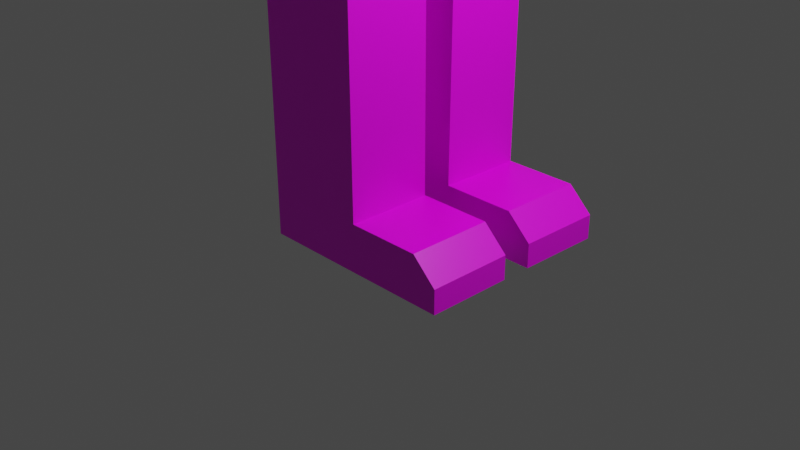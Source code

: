# Source: Ludzik3-textured-1.blend  (saved by Blender 2.92.15; exported with 4.5.12 LTS)
import bpy
from mathutils import Matrix  # noqa: F401  (used for matrix-valued properties, if any)

bpy.ops.wm.read_factory_settings(use_empty=True)
scene = bpy.context.scene
scene.name = 'Scene'

# ---- collections
col_collection = bpy.data.collections.new('Collection'); scene.collection.children.link(col_collection)

# ---- images (referenced by path relative to the original .blend; pixels are not part of the script)
import os
ASSET_DIR = os.environ.get("B2B_ASSET_DIR", "")  # directory of the original .blend (textures are referenced by path, not embedded)
HERE = os.path.dirname(os.path.abspath(__file__))  # packed textures are extracted next to this script under _unpacked/

def load_image(name, relpath, width, height, colorspace="sRGB"):
    """Load a texture the original file referenced (path relative to the .blend, or extracted next to this script)."""
    p = next((c for c in (os.path.join(HERE, relpath), os.path.join(ASSET_DIR, relpath)) if relpath and os.path.exists(c)), "")
    if p:
        img = bpy.data.images.load(p, check_existing=True)
        img.name = name
    else:  # same state as the original file: an image datablock whose file is absent (Cycles renders it pink)
        img = bpy.data.images.new(name, width, height)
        img.source = "FILE"
        img.filepath = "//" + (relpath or name)
    img.colorspace_settings.name = colorspace
    return img
img_pallet_png = load_image('pallet.png', 'pallet.png', 1024, 1024, 'sRGB')

# ---- materials (node trees are filled in below, after node groups)
mat_material = bpy.data.materials.new('Material')
mat_material.alpha_threshold = 0.0
mat_material.use_transparent_shadow = False
mat_material.line_color = (0.0, 0.0, 0.0, 1.0)

# ---- material node trees
mat_material.use_nodes = True; mat_material.node_tree.nodes.clear()
_N = mat_material.node_tree.nodes; _L = mat_material.node_tree.links
n0 = _N.new('ShaderNodeOutputMaterial'); n0.name = 'Material Output'; n0.location = (300, 300)
n1 = _N.new('ShaderNodeBsdfPrincipled'); n1.name = 'Principled BSDF'; n1.location = (10, 300)
n1.distribution = 'GGX'
n1.subsurface_method = 'BURLEY'
n1.inputs[2].default_value = 0.4
n1.inputs[3].default_value = 1.45
n1.inputs[27].default_value = (0.0, 0.0, 0.0, 1.0)
n1.inputs[28].default_value = 1.0
n2 = _N.new('ShaderNodeTexImage'); n2.name = 'Image Texture'; n2.location = (-326, 177)
n2.image = img_pallet_png
n2.interpolation = 'Closest'
_L.new(n1.outputs[0], n0.inputs[0])
_L.new(n2.outputs[0], n1.inputs[0])
n0.is_active_output = True

# ---- world
world_world = bpy.data.worlds.new('World'); scene.world = world_world
world_world.use_nodes = True; world_world.node_tree.nodes.clear()
_N = world_world.node_tree.nodes; _L = world_world.node_tree.links
n0 = _N.new('ShaderNodeOutputWorld'); n0.name = 'World Output'; n0.location = (300, 300)
n1 = _N.new('ShaderNodeBackground'); n1.name = 'Background'; n1.location = (10, 300)
n1.inputs[0].default_value = (0.05088, 0.05088, 0.05088, 1.0)
_L.new(n1.outputs[0], n0.inputs[0])
n0.is_active_output = True
world_world.color = (0.05088, 0.05088, 0.05088)
world_world.use_sun_shadow = False
world_world.sun_shadow_jitter_overblur = 0.0

# ---- cameras
cam_camera = bpy.data.cameras.new('Camera')
cam_camera.clip_end = 100.0
cam_camera.ortho_scale = 7.314

# ---- lights
light_light = bpy.data.lights.new('Light', 'POINT')
light_light.transmission_factor = 0.0
light_light.energy = 1000.0
light_light.shadow_soft_size = 0.1
light_light.shadow_maximum_resolution = 0.006
light_light.use_absolute_resolution = True

# ---- meshes
me_cube = bpy.data.meshes.new('Cube')
me_cube.from_pydata([(1.0, 0.9679, 1.0), (1.0, 1.0, -1.0), (-1.0, 1.0, 1.0), (-1.0, 1.0, -1.0), (-1.027, 0.0, -1.073), (1.15, 0.0, 1.0), (-1.0, 0.0, 1.0), (1.042, 0.0, -1.0), (0.9408, 0.1148, -1.181), (-1.0, 0.1148, -1.212), (1.0, 0.0, -1.133), (-0.8482, 0.0, -1.142), (0.9125, 1.035, -1.167), (-0.9248, 1.034, -1.167), (0.6811, 0.149, -1.348), (-0.8752, 0.149, -1.348), (0.5271, 1.086, -1.467), (-0.58, 1.086, -1.467), (0.5271, 0.1823, -1.462), (-0.58, 0.1823, -1.462), (0.5271, 1.075, -3.612), (-0.58, 1.075, -3.612), (0.5271, 0.1714, -3.607), (-0.58, 0.1714, -3.607), (0.5271, 1.074, -3.793), (-0.58, 1.074, -3.793), (0.5271, 0.1704, -3.788), (-0.58, 0.1704, -3.788), (0.5271, 1.073, -4.028), (-0.58, 1.073, -4.028), (0.5271, 0.1692, -4.024), (-0.58, 0.1692, -4.024), (0.5271, 1.064, -5.554), (-0.58, 1.064, -5.554), (0.5271, 0.1605, -5.55), (-0.58, 0.1605, -5.55), (0.5271, 1.063, -6.054), (-0.58, 1.063, -6.054), (0.5271, 0.1592, -6.049), (-0.58, 0.1592, -6.049), (1.309, 0.1605, -5.55), (1.309, 1.064, -5.554), (1.309, 0.1592, -6.049), (1.309, 1.063, -6.054), (1.57, 0.1605, -5.795), (1.57, 1.064, -5.799), (1.57, 0.1592, -6.049), (1.57, 1.063, -6.054), (-1.0, 0.0, 1.575), (-1.0, 1.0, 1.575), (1.0, 0.9679, 1.575), (1.0, 0.0, 1.575), (-0.5522, 1.313, 1.0), (0.5622, 1.281, 1.0), (-0.5522, 1.313, 1.575), (0.5622, 1.281, 1.575), (-0.4867, 3.591, 1.0), (0.6278, 3.559, 1.0), (-0.4867, 3.591, 1.575), (0.6278, 3.559, 1.575), (-0.4815, 3.771, 1.0), (0.633, 3.739, 1.0), (-0.4815, 3.771, 1.575), (0.633, 3.739, 1.575), (-0.4762, 3.954, 1.0), (0.6383, 3.922, 1.0), (-0.4762, 3.954, 1.575), (0.6383, 3.922, 1.575), (-0.4193, 5.933, 1.0), (0.6952, 5.901, 1.0), (-0.4193, 5.933, 1.575), (0.6952, 5.901, 1.575), (-0.6351, 6.082, 0.8864), (0.9197, 6.05, 0.8864), (-0.6351, 6.082, 1.689), (0.9197, 6.05, 1.689), (-0.6092, 7.338, 0.8864), (0.9456, 7.306, 0.8864), (-0.6092, 7.338, 1.689), (0.9456, 7.306, 1.689), (-0.2136, 7.505, 1.089), (0.5568, 7.473, 1.089), (-0.2136, 7.505, 1.486), (0.5568, 7.473, 1.486), (-0.4538, 0.0, 1.813), (-0.4538, 0.7225, 1.813), (0.4538, 0.708, 1.813), (0.4538, 0.0, 1.813), (-0.4538, 0.0, 2.088), (-0.4538, 0.7225, 2.088), (0.4538, 0.708, 2.088), (0.4538, 0.0, 2.088), (-1.555, 0.0, 2.56), (-1.555, 1.897, 2.56), (1.555, 1.847, 2.56), (1.555, 0.0, 2.56), (-1.924, 0.0, 6.378), (-1.924, 2.052, 6.378), (1.924, 1.991, 6.378), (1.924, 0.0, 6.378), (-1.23, 0.0, 6.731), (-1.23, 1.674, 6.731), (1.23, 1.634, 6.731), (1.23, 0.0, 6.731), (2.387, 0.0, 3.406), (-2.387, 0.0, 3.406), (-2.387, 2.277, 3.406), (2.387, 2.201, 3.406), (2.387, 0.0, 5.59), (-2.387, 2.277, 5.59), (-2.387, 0.0, 5.59), (2.387, 2.201, 5.59), (-0.3384, 2.277, 3.829), (0.3384, 2.201, 3.829), (-0.3384, 2.277, 5.167), (0.3384, 2.201, 5.167), (0.5316, 2.875, 5.167), (0.5316, 2.875, 3.829), (-0.1452, 2.951, 3.829), (-0.1452, 2.951, 5.167), (2.387, 0.5943, 4.385), (2.387, 1.579, 4.385), (2.387, 0.5943, 4.992), (2.387, 1.579, 4.992), (2.689, 1.579, 4.992), (2.689, 1.579, 4.385), (2.689, 0.5943, 4.385), (2.689, 0.5943, 4.992), (1.137, 1.062, -0.6381), (-1.137, 1.069, -0.6381), (1.137, -0.06824, -0.6381), (-1.137, -0.06824, -0.6381), (1.158, 1.065, -0.2095), (-1.158, 1.079, -0.2095), (1.158, -0.07839, -0.2095), (-1.158, -0.07839, -0.2095), (2.387, 1.086, 4.385), (2.387, 1.086, 4.992), (2.689, 1.086, 4.385), (2.689, 1.086, 4.992)], [], [(135, 6, 2, 133), (133, 2, 0, 132), (132, 0, 5, 134), (7, 4, 11, 10), (5, 0, 50, 51), (9, 8, 10, 11), (1, 7, 10, 8), (4, 3, 9, 11), (1, 8, 14, 12), (13, 12, 16, 17), (8, 9, 15, 14), (9, 3, 13, 15), (3, 1, 12, 13), (19, 17, 21, 23), (15, 13, 17, 19), (14, 15, 19, 18), (12, 14, 18, 16), (20, 22, 26, 24), (18, 19, 23, 22), (16, 18, 22, 20), (17, 16, 20, 21), (27, 25, 29, 31), (21, 20, 24, 25), (23, 21, 25, 27), (22, 23, 27, 26), (30, 31, 35, 34), (26, 27, 31, 30), (24, 26, 30, 28), (25, 24, 28, 29), (32, 34, 40, 41), (28, 30, 34, 32), (29, 28, 32, 33), (31, 29, 33, 35), (37, 36, 38, 39), (33, 32, 36, 37), (35, 33, 37, 39), (34, 35, 39, 38), (40, 42, 46, 44), (36, 32, 41, 43), (34, 38, 42, 40), (38, 36, 43, 42), (45, 44, 46, 47), (41, 40, 44, 45), (43, 41, 45, 47), (42, 43, 47, 46), (48, 51, 87, 84), (2, 6, 48, 49), (49, 50, 55, 54), (6, 5, 51, 48), (55, 53, 57, 59), (50, 0, 53, 55), (0, 2, 52, 53), (2, 49, 54, 52), (57, 56, 60, 61), (53, 52, 56, 57), (52, 54, 58, 56), (54, 55, 59, 58), (60, 62, 66, 64), (56, 58, 62, 60), (58, 59, 63, 62), (59, 57, 61, 63), (67, 65, 69, 71), (62, 63, 67, 66), (63, 61, 65, 67), (61, 60, 64, 65), (68, 70, 74, 72), (65, 64, 68, 69), (64, 66, 70, 68), (66, 67, 71, 70), (74, 75, 79, 78), (70, 71, 75, 74), (71, 69, 73, 75), (69, 68, 72, 73), (79, 77, 81, 83), (75, 73, 77, 79), (73, 72, 76, 77), (72, 74, 78, 76), (81, 80, 82, 83), (77, 76, 80, 81), (76, 78, 82, 80), (78, 79, 83, 82), (87, 86, 90, 91), (50, 49, 85, 86), (51, 50, 86, 87), (49, 48, 84, 85), (91, 90, 94, 95), (85, 84, 88, 89), (84, 87, 91, 88), (86, 85, 89, 90), (110, 108, 99, 96), (89, 88, 92, 93), (88, 91, 95, 92), (90, 89, 93, 94), (99, 98, 102, 103), (111, 109, 97, 98), (108, 111, 98, 99), (109, 110, 96, 97), (102, 101, 100, 103), (97, 96, 100, 101), (96, 99, 103, 100), (98, 97, 101, 102), (93, 92, 105, 106), (95, 94, 107, 104), (94, 93, 106, 107), (92, 95, 104, 105), (106, 105, 110, 109), (104, 107, 111, 108), (107, 106, 109, 111), (105, 104, 108, 110), (113, 115, 114, 112), (117, 118, 119, 116), (114, 115, 116, 119), (113, 112, 118, 117), (112, 114, 119, 118), (115, 113, 117, 116), (136, 137, 123, 121), (138, 125, 124, 139), (122, 120, 126, 127), (121, 123, 124, 125), (137, 122, 127, 139), (136, 121, 125, 138), (1, 128, 130, 7), (3, 129, 128, 1), (4, 131, 129, 3), (128, 132, 134, 130), (129, 133, 132, 128), (131, 135, 133, 129), (120, 136, 138, 126), (123, 137, 139, 124), (126, 138, 139, 127), (120, 122, 137, 136)])
_uv = me_cube.uv_layers.new(name='UVMap')
_uv.uv.foreach_set('vector', [0.4979, 0.375, 0.4979, 0.375, 0.4979, 0.375, 0.4979, 0.375, 0.4979, 0.375, 0.4979, 0.375, 0.4979, 0.375, 0.4979, 0.375, 0.4979, 0.375, 0.4979, 0.375, 0.4979, 0.375, 0.4979, 0.375, 0.0, 0.0, 0.0, 0.0, 0.0, 0.0, 0.0, 0.0, 0.4979, 0.375, 0.4979, 0.375, 0.4979, 0.375, 0.4979, 0.375, 0.3285, 0.375, 0.3285, 0.375, 0.3285, 0.375, 0.3285, 0.375, 0.3285, 0.375, 0.3285, 0.375, 0.3285, 0.375, 0.3285, 0.375, 0.3285, 0.375, 0.3285, 0.375, 0.3285, 0.375, 0.3285, 0.375, 0.3285, 0.375, 0.3285, 0.375, 0.3285, 0.375, 0.3285, 0.375, 0.3285, 0.375, 0.3285, 0.375, 0.3285, 0.375, 0.3285, 0.375, 0.3285, 0.375, 0.3285, 0.375, 0.3285, 0.375, 0.3285, 0.375, 0.3285, 0.375, 0.3285, 0.375, 0.3285, 0.375, 0.3285, 0.375, 0.3285, 0.375, 0.3285, 0.375, 0.3285, 0.375, 0.3285, 0.375, 0.3285, 0.375, 0.3285, 0.375, 0.3285, 0.375, 0.3285, 0.375, 0.3285, 0.375, 0.3285, 0.375, 0.3285, 0.375, 0.3285, 0.375, 0.3285, 0.375, 0.3285, 0.375, 0.3285, 0.375, 0.3285, 0.375, 0.3285, 0.375, 0.3285, 0.375, 0.3285, 0.375, 0.3285, 0.375, 0.3285, 0.375, 0.3285, 0.375, 0.3285, 0.375, 0.3285, 0.375, 0.3285, 0.375, 0.3285, 0.375, 0.3285, 0.375, 0.3285, 0.375, 0.3285, 0.375, 0.3285, 0.375, 0.3285, 0.375, 0.3285, 0.375, 0.3285, 0.375, 0.3285, 0.375, 0.3285, 0.375, 0.3285, 0.375, 0.3285, 0.375, 0.3285, 0.375, 0.3285, 0.375, 0.3285, 0.375, 0.3285, 0.375, 0.3285, 0.375, 0.3285, 0.375, 0.3285, 0.375, 0.3285, 0.375, 0.3285, 0.375, 0.3285, 0.375, 0.3285, 0.375, 0.3285, 0.375, 0.3285, 0.375, 0.3285, 0.375, 0.3285, 0.375, 0.3285, 0.375, 0.3285, 0.375, 0.3285, 0.375, 0.3285, 0.375, 0.3285, 0.375, 0.3285, 0.375, 0.3285, 0.375, 0.3285, 0.375, 0.3285, 0.375, 0.3285, 0.375, 0.3285, 0.375, 0.3285, 0.375, 0.3285, 0.375, 0.3285, 0.375, 0.3285, 0.375, 0.3285, 0.375, 0.2278, 0.375, 0.2278, 0.375, 0.2278, 0.375, 0.2278, 0.375, 0.3285, 0.375, 0.3285, 0.375, 0.3285, 0.375, 0.3285, 0.375, 0.3285, 0.375, 0.3285, 0.375, 0.3285, 0.375, 0.3285, 0.375, 0.3285, 0.375, 0.3285, 0.375, 0.3285, 0.375, 0.3285, 0.375, 0.2278, 0.375, 0.2278, 0.375, 0.2278, 0.375, 0.2278, 0.375, 0.2278, 0.375, 0.2278, 0.375, 0.2278, 0.375, 0.2278, 0.375, 0.2278, 0.375, 0.2278, 0.375, 0.2278, 0.375, 0.2278, 0.375, 0.2278, 0.375, 0.2278, 0.375, 0.2278, 0.375, 0.2278, 0.375, 0.2278, 0.375, 0.2278, 0.375, 0.2278, 0.375, 0.2278, 0.375, 0.2278, 0.375, 0.2278, 0.375, 0.2278, 0.375, 0.2278, 0.375, 0.2278, 0.375, 0.2278, 0.375, 0.2278, 0.375, 0.2278, 0.375, 0.2278, 0.375, 0.2278, 0.375, 0.2278, 0.375, 0.2278, 0.375, 0.2278, 0.375, 0.2278, 0.375, 0.2278, 0.375, 0.2278, 0.375, 0.2278, 0.375, 0.2278, 0.375, 0.2278, 0.375, 0.2278, 0.375, 0.2278, 0.375, 0.2278, 0.375, 0.2278, 0.375, 0.2278, 0.375, 0.2278, 0.375, 0.2278, 0.375, 0.2278, 0.375, 0.2278, 0.375, 0.0, 0.0, 0.0, 0.0, 0.0, 0.0, 0.0, 0.0, 0.4979, 0.375, 0.4979, 0.375, 0.4979, 0.375, 0.4979, 0.375, 0.4979, 0.375, 0.4979, 0.375, 0.4979, 0.375, 0.4979, 0.375, 0.0, 0.0, 0.0, 0.0, 0.0, 0.0, 0.0, 0.0, 0.4979, 0.375, 0.4979, 0.375, 0.4979, 0.375, 0.4979, 0.375, 0.4979, 0.375, 0.4979, 0.375, 0.4979, 0.375, 0.4979, 0.375, 0.4979, 0.375, 0.4979, 0.375, 0.4979, 0.375, 0.4979, 0.375, 0.4979, 0.375, 0.4979, 0.375, 0.4979, 0.375, 0.4979, 0.375, 0.4979, 0.375, 0.4979, 0.375, 0.4979, 0.375, 0.4979, 0.375, 0.4979, 0.375, 0.4979, 0.375, 0.4979, 0.375, 0.4979, 0.375, 0.4979, 0.375, 0.4979, 0.375, 0.4979, 0.375, 0.4979, 0.375, 0.4979, 0.375, 0.4979, 0.375, 0.4979, 0.375, 0.4979, 0.375, 0.6694, 0.375, 0.6694, 0.375, 0.6694, 0.375, 0.6694, 0.375, 0.4979, 0.375, 0.4979, 0.375, 0.4979, 0.375, 0.4979, 0.375, 0.4979, 0.375, 0.4979, 0.375, 0.4979, 0.375, 0.4979, 0.375, 0.4979, 0.375, 0.4979, 0.375, 0.4979, 0.375, 0.4979, 0.375, 0.6694, 0.375, 0.6694, 0.375, 0.6694, 0.375, 0.6694, 0.375, 0.6694, 0.375, 0.6694, 0.375, 0.6694, 0.375, 0.6694, 0.375, 0.6694, 0.375, 0.6694, 0.375, 0.6694, 0.375, 0.6694, 0.375, 0.6694, 0.375, 0.6694, 0.375, 0.6694, 0.375, 0.6694, 0.375, 0.6694, 0.375, 0.6694, 0.375, 0.6694, 0.375, 0.6694, 0.375, 0.6694, 0.375, 0.6694, 0.375, 0.6694, 0.375, 0.6694, 0.375, 0.6694, 0.375, 0.6694, 0.375, 0.6694, 0.375, 0.6694, 0.375, 0.6694, 0.375, 0.6694, 0.375, 0.6694, 0.375, 0.6694, 0.375, 0.6694, 0.375, 0.6694, 0.375, 0.6694, 0.375, 0.6694, 0.375, 0.6694, 0.375, 0.6694, 0.375, 0.6694, 0.375, 0.6694, 0.375, 0.6694, 0.375, 0.6694, 0.375, 0.6694, 0.375, 0.6694, 0.375, 0.6694, 0.375, 0.6694, 0.375, 0.6694, 0.375, 0.6694, 0.375, 0.6694, 0.375, 0.6694, 0.375, 0.6694, 0.375, 0.6694, 0.375, 0.6694, 0.375, 0.6694, 0.375, 0.6694, 0.375, 0.6694, 0.375, 0.6694, 0.375, 0.6694, 0.375, 0.6694, 0.375, 0.6694, 0.375, 0.6694, 0.375, 0.6694, 0.375, 0.6694, 0.375, 0.6694, 0.375, 0.6694, 0.375, 0.6694, 0.375, 0.6694, 0.375, 0.6694, 0.375, 0.6694, 0.375, 0.6694, 0.375, 0.6694, 0.375, 0.6694, 0.375, 0.6694, 0.375, 0.6694, 0.375, 0.6694, 0.375, 0.6694, 0.375, 0.6694, 0.375, 0.6694, 0.375, 0.6694, 0.375, 0.6694, 0.375, 0.6694, 0.375, 0.6694, 0.375, 0.6694, 0.375, 0.6694, 0.375, 0.4979, 0.375, 0.4979, 0.375, 0.4979, 0.375, 0.4979, 0.375, 0.4979, 0.375, 0.4979, 0.375, 0.4979, 0.375, 0.4979, 0.375, 0.4979, 0.375, 0.4979, 0.375, 0.4979, 0.375, 0.4979, 0.375, 0.6694, 0.375, 0.6694, 0.375, 0.6694, 0.375, 0.6694, 0.375, 0.6694, 0.375, 0.6694, 0.375, 0.6694, 0.375, 0.6694, 0.375, 0.0, 0.0, 0.0, 0.0, 0.0, 0.0, 0.0, 0.0, 0.6694, 0.375, 0.6694, 0.375, 0.6694, 0.375, 0.6694, 0.375, 0.0, 0.0, 0.0, 0.0, 0.0, 0.0, 0.0, 0.0, 0.6694, 0.375, 0.6694, 0.375, 0.6694, 0.375, 0.6694, 0.375, 0.0, 0.0, 0.0, 0.0, 0.0, 0.0, 0.0, 0.0, 0.6694, 0.375, 0.6694, 0.375, 0.6694, 0.375, 0.6694, 0.375, 0.6694, 0.375, 0.6694, 0.375, 0.6694, 0.375, 0.6694, 0.375, 0.6694, 0.375, 0.6694, 0.375, 0.6694, 0.375, 0.6694, 0.375, 0.6694, 0.375, 0.6694, 0.375, 0.6694, 0.375, 0.6694, 0.375, 0.6694, 0.375, 0.6694, 0.375, 0.6694, 0.375, 0.6694, 0.375, 0.6694, 0.375, 0.6694, 0.375, 0.6694, 0.375, 0.6694, 0.375, 0.6694, 0.375, 0.6694, 0.375, 0.6694, 0.375, 0.6694, 0.375, 0.0, 0.0, 0.0, 0.0, 0.0, 0.0, 0.0, 0.0, 0.6694, 0.375, 0.6694, 0.375, 0.6694, 0.375, 0.6694, 0.375, 0.6694, 0.375, 0.6694, 0.375, 0.6694, 0.375, 0.6694, 0.375, 0.6694, 0.375, 0.6694, 0.375, 0.6694, 0.375, 0.6694, 0.375, 0.6694, 0.375, 0.6694, 0.375, 0.6694, 0.375, 0.6694, 0.375, 0.0, 0.0, 0.0, 0.0, 0.0, 0.0, 0.0, 0.0, 0.6694, 0.375, 0.6694, 0.375, 0.6694, 0.375, 0.6694, 0.375, 0.6694, 0.375, 0.6694, 0.375, 0.6694, 0.375, 0.6694, 0.375, 0.6694, 0.375, 0.6694, 0.375, 0.6694, 0.375, 0.6694, 0.375, 0.0, 0.0, 0.0, 0.0, 0.0, 0.0, 0.0, 0.0, 0.6694, 0.375, 0.6694, 0.375, 0.6694, 0.375, 0.6694, 0.375, 0.6694, 0.375, 0.6694, 0.375, 0.6694, 0.375, 0.6694, 0.375, 0.6694, 0.375, 0.6694, 0.375, 0.6694, 0.375, 0.6694, 0.375, 0.6694, 0.375, 0.6694, 0.375, 0.6694, 0.375, 0.6694, 0.375, 0.6694, 0.375, 0.6694, 0.375, 0.6694, 0.375, 0.6694, 0.375, 0.6694, 0.375, 0.6694, 0.375, 0.6694, 0.375, 0.6694, 0.375, 0.6694, 0.375, 0.6694, 0.375, 0.6694, 0.375, 0.6694, 0.375, 0.02624, 0.375, 0.02624, 0.375, 0.02624, 0.375, 0.02624, 0.375, 0.02624, 0.375, 0.02624, 0.375, 0.02624, 0.375, 0.02624, 0.375, 0.02624, 0.375, 0.02624, 0.375, 0.02624, 0.375, 0.02624, 0.375, 0.02624, 0.375, 0.02624, 0.375, 0.02624, 0.375, 0.02624, 0.375, 0.02624, 0.375, 0.02624, 0.375, 0.02624, 0.375, 0.02624, 0.375, 0.3285, 0.375, 0.3285, 0.375, 0.3285, 0.375, 0.3285, 0.375, 0.3285, 0.375, 0.3285, 0.375, 0.3285, 0.375, 0.3285, 0.375, 0.3285, 0.375, 0.3285, 0.375, 0.3285, 0.375, 0.3285, 0.375, 0.4979, 0.375, 0.4979, 0.375, 0.4979, 0.375, 0.4979, 0.375, 0.4979, 0.375, 0.4979, 0.375, 0.4979, 0.375, 0.4979, 0.375, 0.4979, 0.375, 0.4979, 0.375, 0.4979, 0.375, 0.4979, 0.375, 0.02624, 0.375, 0.02624, 0.375, 0.02624, 0.375, 0.02624, 0.375, 0.02624, 0.375, 0.02624, 0.375, 0.02624, 0.375, 0.02624, 0.375, 0.2235, 0.375, 0.2235, 0.375, 0.2235, 0.375, 0.2235, 0.375, 0.6694, 0.375, 0.6694, 0.375, 0.6694, 0.375, 0.6694, 0.375])
me_cube.materials.append(mat_material)
me_cube.use_remesh_preserve_volume = False
me_cube.use_remesh_preserve_attributes = False
me_cube.use_mirror_vertex_groups = False
me_cube.update()

# ---- objects
ob_cube = bpy.data.objects.new('Cube', me_cube)
ob_light = bpy.data.objects.new('Light', light_light)
ob_camera = bpy.data.objects.new('Camera', cam_camera)

# ---- transforms, parenting, visibility, modifiers, constraints
ob_cube.location = (0.0, 0.0, 6.042)
ob_cube.lock_rotations_4d = False
ob_cube.empty_display_type = 'ARROWS'
ob_cube.lineart.crease_threshold = 0.0
_m = ob_cube.modifiers.new('Mirror', 'MIRROR')
_m.use_axis = (False, True, False)
ob_light.location = (4.076, 1.005, 5.904)
ob_light.rotation_euler = (0.6503, 0.05522, 1.866)
ob_light.lock_rotations_4d = False
ob_light.empty_display_type = 'ARROWS'
ob_light.color = (0.0, 0.0, 0.0, 0.0)
ob_light.lineart.crease_threshold = 0.0
ob_camera.location = (7.359, -6.926, 4.958)
ob_camera.rotation_euler = (1.109, 0.0, 0.8149)
ob_camera.lock_rotations_4d = False
ob_camera.empty_display_type = 'ARROWS'
ob_camera.color = (0.0, 0.0, 0.0, 0.0)
ob_camera.display_type = 'WIRE'
ob_camera.lineart.crease_threshold = 0.0

# ---- collection membership
col_collection.objects.link(ob_cube)
col_collection.objects.link(ob_light)
col_collection.objects.link(ob_camera)

# ---- scene / render settings (as saved in the file)
scene.camera = ob_camera
scene.frame_start = 1; scene.frame_end = 250; scene.frame_set(1)
scene.render.engine = 'BLENDER_EEVEE_NEXT'
scene.cycles.use_denoising = False
scene.cycles.samples = 128
scene.cycles.sampling_pattern = 'TABULATED_SOBOL'
scene.cycles.use_adaptive_sampling = False
scene.cycles.use_light_tree = False
scene.view_settings.view_transform = 'Filmic'
bpy.context.view_layer.update()
